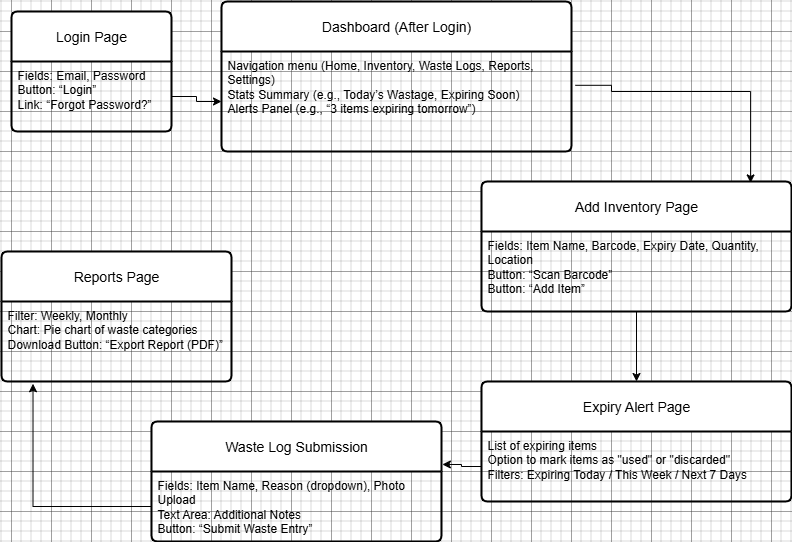

The diagram above was exported from draw.io. Its source (the exported page's mxGraphModel, read from the mxfile embedded in the PNG):
<mxGraphModel dx="1281" dy="562" grid="1" gridSize="10" guides="1" tooltips="1" connect="1" arrows="1" fold="1" page="1" pageScale="1" pageWidth="827" pageHeight="1169" math="0" shadow="0">
  <root>
    <mxCell id="0" />
    <mxCell id="1" parent="0" />
    <mxCell id="vKQl5RgPNFgZV0RsN7lX-1" value="Login Page" style="swimlane;childLayout=stackLayout;horizontal=1;startSize=50;horizontalStack=0;rounded=1;fontSize=14;fontStyle=0;strokeWidth=2;resizeParent=0;resizeLast=1;shadow=0;dashed=0;align=center;arcSize=4;whiteSpace=wrap;html=1;" vertex="1" parent="1">
      <mxGeometry x="40" y="20" width="160" height="120" as="geometry" />
    </mxCell>
    <mxCell id="vKQl5RgPNFgZV0RsN7lX-2" value="Fields: Email, Password&lt;div&gt;Button: “Login”&lt;/div&gt;&lt;div&gt;Link: “Forgot Password?”&lt;/div&gt;" style="align=left;strokeColor=none;fillColor=none;spacingLeft=4;spacingRight=4;fontSize=12;verticalAlign=top;resizable=0;rotatable=0;part=1;html=1;whiteSpace=wrap;" vertex="1" parent="vKQl5RgPNFgZV0RsN7lX-1">
      <mxGeometry y="50" width="160" height="70" as="geometry" />
    </mxCell>
    <mxCell id="vKQl5RgPNFgZV0RsN7lX-3" value="Dashboard (After Login)" style="swimlane;childLayout=stackLayout;horizontal=1;startSize=50;horizontalStack=0;rounded=1;fontSize=14;fontStyle=0;strokeWidth=2;resizeParent=0;resizeLast=1;shadow=0;dashed=0;align=center;arcSize=4;whiteSpace=wrap;html=1;" vertex="1" parent="1">
      <mxGeometry x="250" y="10" width="350" height="150" as="geometry" />
    </mxCell>
    <mxCell id="vKQl5RgPNFgZV0RsN7lX-4" value="Navigation menu (Home, Inventory, Waste Logs, Reports, Settings)&lt;div&gt;Stats Summary (e.g., Today’s Wastage, Expiring Soon)&lt;/div&gt;&lt;div&gt;Alerts Panel (e.g., “3 items expiring tomorrow”)&lt;/div&gt;" style="align=left;strokeColor=none;fillColor=none;spacingLeft=4;spacingRight=4;fontSize=12;verticalAlign=top;resizable=0;rotatable=0;part=1;html=1;whiteSpace=wrap;" vertex="1" parent="vKQl5RgPNFgZV0RsN7lX-3">
      <mxGeometry y="50" width="350" height="100" as="geometry" />
    </mxCell>
    <mxCell id="vKQl5RgPNFgZV0RsN7lX-5" value="Expiry Alert Page" style="swimlane;childLayout=stackLayout;horizontal=1;startSize=50;horizontalStack=0;rounded=1;fontSize=14;fontStyle=0;strokeWidth=2;resizeParent=0;resizeLast=1;shadow=0;dashed=0;align=center;arcSize=4;whiteSpace=wrap;html=1;" vertex="1" parent="1">
      <mxGeometry x="510" y="390" width="310" height="120" as="geometry" />
    </mxCell>
    <mxCell id="vKQl5RgPNFgZV0RsN7lX-6" value="List of expiring items&lt;div&gt;Option to mark items as &quot;used&quot; or &quot;discarded&quot;&lt;/div&gt;&lt;div&gt;Filters: Expiring Today / This Week / Next 7 Days&lt;/div&gt;" style="align=left;strokeColor=none;fillColor=none;spacingLeft=4;spacingRight=4;fontSize=12;verticalAlign=top;resizable=0;rotatable=0;part=1;html=1;whiteSpace=wrap;" vertex="1" parent="vKQl5RgPNFgZV0RsN7lX-5">
      <mxGeometry y="50" width="310" height="70" as="geometry" />
    </mxCell>
    <mxCell id="vKQl5RgPNFgZV0RsN7lX-7" value="Add Inventory Page" style="swimlane;childLayout=stackLayout;horizontal=1;startSize=50;horizontalStack=0;rounded=1;fontSize=14;fontStyle=0;strokeWidth=2;resizeParent=0;resizeLast=1;shadow=0;dashed=0;align=center;arcSize=4;whiteSpace=wrap;html=1;" vertex="1" parent="1">
      <mxGeometry x="510" y="190" width="310" height="130" as="geometry" />
    </mxCell>
    <mxCell id="vKQl5RgPNFgZV0RsN7lX-8" value="Fields: Item Name, Barcode, Expiry Date, Quantity, Location&lt;div&gt;Button: “Scan Barcode”&lt;/div&gt;&lt;div&gt;Button: “Add Item”&lt;/div&gt;" style="align=left;strokeColor=none;fillColor=none;spacingLeft=4;spacingRight=4;fontSize=12;verticalAlign=top;resizable=0;rotatable=0;part=1;html=1;whiteSpace=wrap;" vertex="1" parent="vKQl5RgPNFgZV0RsN7lX-7">
      <mxGeometry y="50" width="310" height="80" as="geometry" />
    </mxCell>
    <mxCell id="vKQl5RgPNFgZV0RsN7lX-9" value="Waste Log Submission" style="swimlane;childLayout=stackLayout;horizontal=1;startSize=50;horizontalStack=0;rounded=1;fontSize=14;fontStyle=0;strokeWidth=2;resizeParent=0;resizeLast=1;shadow=0;dashed=0;align=center;arcSize=4;whiteSpace=wrap;html=1;" vertex="1" parent="1">
      <mxGeometry x="180" y="430" width="290" height="120" as="geometry" />
    </mxCell>
    <mxCell id="vKQl5RgPNFgZV0RsN7lX-10" value="Fields: Item Name, Reason (dropdown), Photo Upload&lt;div&gt;Text Area: Additional Notes&lt;/div&gt;&lt;div&gt;Button: “Submit Waste Entry”&lt;/div&gt;" style="align=left;strokeColor=none;fillColor=none;spacingLeft=4;spacingRight=4;fontSize=12;verticalAlign=top;resizable=0;rotatable=0;part=1;html=1;whiteSpace=wrap;" vertex="1" parent="vKQl5RgPNFgZV0RsN7lX-9">
      <mxGeometry y="50" width="290" height="70" as="geometry" />
    </mxCell>
    <mxCell id="vKQl5RgPNFgZV0RsN7lX-11" value="Reports Page" style="swimlane;childLayout=stackLayout;horizontal=1;startSize=50;horizontalStack=0;rounded=1;fontSize=14;fontStyle=0;strokeWidth=2;resizeParent=0;resizeLast=1;shadow=0;dashed=0;align=center;arcSize=4;whiteSpace=wrap;html=1;" vertex="1" parent="1">
      <mxGeometry x="30" y="260" width="230" height="130" as="geometry" />
    </mxCell>
    <mxCell id="vKQl5RgPNFgZV0RsN7lX-12" value="Filter: Weekly, Monthly&lt;div&gt;Chart: Pie chart of waste categories&lt;/div&gt;&lt;div&gt;Download Button: “Export Report (PDF)”&lt;/div&gt;" style="align=left;strokeColor=none;fillColor=none;spacingLeft=4;spacingRight=4;fontSize=12;verticalAlign=top;resizable=0;rotatable=0;part=1;html=1;whiteSpace=wrap;" vertex="1" parent="vKQl5RgPNFgZV0RsN7lX-11">
      <mxGeometry y="50" width="230" height="80" as="geometry" />
    </mxCell>
    <mxCell id="vKQl5RgPNFgZV0RsN7lX-13" style="edgeStyle=orthogonalEdgeStyle;rounded=0;orthogonalLoop=1;jettySize=auto;html=1;entryX=0;entryY=0.5;entryDx=0;entryDy=0;" edge="1" parent="1" source="vKQl5RgPNFgZV0RsN7lX-2" target="vKQl5RgPNFgZV0RsN7lX-4">
      <mxGeometry relative="1" as="geometry" />
    </mxCell>
    <mxCell id="vKQl5RgPNFgZV0RsN7lX-15" style="edgeStyle=orthogonalEdgeStyle;rounded=0;orthogonalLoop=1;jettySize=auto;html=1;entryX=0.868;entryY=0.011;entryDx=0;entryDy=0;entryPerimeter=0;exitX=1.011;exitY=0.338;exitDx=0;exitDy=0;exitPerimeter=0;" edge="1" parent="1" source="vKQl5RgPNFgZV0RsN7lX-4" target="vKQl5RgPNFgZV0RsN7lX-7">
      <mxGeometry relative="1" as="geometry">
        <Array as="points">
          <mxPoint x="640" y="94" />
          <mxPoint x="640" y="100" />
          <mxPoint x="779" y="100" />
        </Array>
      </mxGeometry>
    </mxCell>
    <mxCell id="vKQl5RgPNFgZV0RsN7lX-16" style="edgeStyle=orthogonalEdgeStyle;rounded=0;orthogonalLoop=1;jettySize=auto;html=1;entryX=0.5;entryY=0;entryDx=0;entryDy=0;" edge="1" parent="1" source="vKQl5RgPNFgZV0RsN7lX-8" target="vKQl5RgPNFgZV0RsN7lX-5">
      <mxGeometry relative="1" as="geometry" />
    </mxCell>
    <mxCell id="vKQl5RgPNFgZV0RsN7lX-17" style="edgeStyle=orthogonalEdgeStyle;rounded=0;orthogonalLoop=1;jettySize=auto;html=1;entryX=1.003;entryY=0.358;entryDx=0;entryDy=0;entryPerimeter=0;" edge="1" parent="1" source="vKQl5RgPNFgZV0RsN7lX-6" target="vKQl5RgPNFgZV0RsN7lX-9">
      <mxGeometry relative="1" as="geometry" />
    </mxCell>
    <mxCell id="vKQl5RgPNFgZV0RsN7lX-18" style="edgeStyle=orthogonalEdgeStyle;rounded=0;orthogonalLoop=1;jettySize=auto;html=1;entryX=0.137;entryY=1.028;entryDx=0;entryDy=0;entryPerimeter=0;exitX=0;exitY=0.5;exitDx=0;exitDy=0;" edge="1" parent="1" source="vKQl5RgPNFgZV0RsN7lX-10" target="vKQl5RgPNFgZV0RsN7lX-12">
      <mxGeometry relative="1" as="geometry" />
    </mxCell>
  </root>
</mxGraphModel>